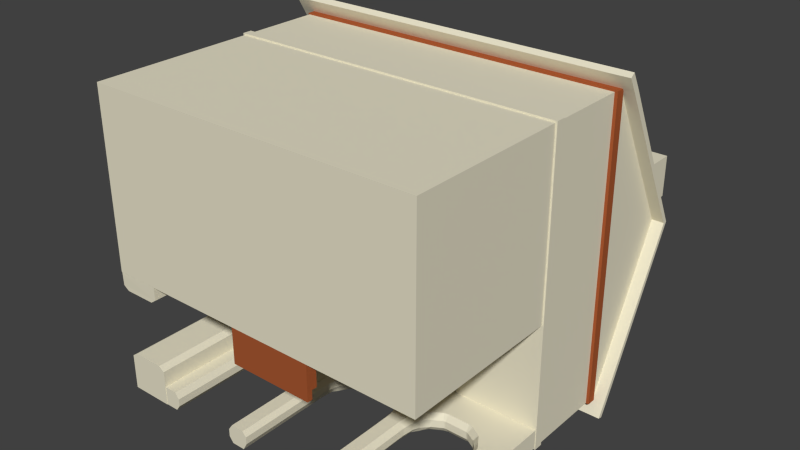 # Source: 1st_house_notexture.blend  (saved by Blender 2.66.1; exported with 4.5.12 LTS)
import bpy
from mathutils import Matrix  # noqa: F401  (used for matrix-valued properties, if any)

bpy.ops.wm.read_factory_settings(use_empty=True)
scene = bpy.context.scene
scene.name = 'Scene'

# ---- collections
col_collection_5 = bpy.data.collections.new('Collection 5'); scene.collection.children.link(col_collection_5)

# ---- materials (node trees are filled in below, after node groups)
mat_material_001 = bpy.data.materials.new('Material.001')
mat_material_001.alpha_threshold = 0.0
mat_material_001.use_transparent_shadow = False
mat_material_001.diffuse_color = (0.7991, 0.7529, 0.5841, 1.0)
mat_material_001.roughness = 0.5
mat_material_001.line_color = (0.0, 0.0, 0.0, 1.0)
mat_material_003 = bpy.data.materials.new('Material.003')
mat_material_003.alpha_threshold = 0.0
mat_material_003.use_transparent_shadow = False
mat_material_003.diffuse_color = (0.3864, 0.09759, 0.0319, 1.0)
mat_material_003.roughness = 0.5
mat_material_003.line_color = (0.0, 0.0, 0.0, 1.0)
mat_material_002 = bpy.data.materials.new('Material.002')
mat_material_002.alpha_threshold = 0.0
mat_material_002.use_transparent_shadow = False
mat_material_002.diffuse_color = (0.3864, 0.09759, 0.0319, 1.0)
mat_material_002.roughness = 0.5
mat_material_002.line_color = (0.0, 0.0, 0.0, 1.0)
mat_material = bpy.data.materials.new('Material')
mat_material.alpha_threshold = 0.0
mat_material.use_transparent_shadow = False
mat_material.diffuse_color = (0.7991, 0.7529, 0.5841, 1.0)
mat_material.roughness = 0.5
mat_material.line_color = (0.0, 0.0, 0.0, 1.0)

# ---- material node trees

# ---- world
world_world = bpy.data.worlds.new('World'); scene.world = world_world
world_world.color = (0.05088, 0.05088, 0.05088)
world_world.use_sun_shadow = False
world_world.sun_shadow_jitter_overblur = 0.0
world_world.cycles.sampling_method = 'MANUAL'
world_world.cycles.sample_map_resolution = 256

# ---- meshes
me_cube_006 = bpy.data.meshes.new('Cube.006')
me_cube_006.from_pydata([(6.964, 10.84, 2.077), (6.964, 12.84, 2.077), (8.964, 12.84, 2.077), (8.964, 10.84, 2.077), (6.901, 10.84, 5.076), (6.901, 12.84, 5.076), (8.964, 12.84, 5.076), (8.964, 10.84, 5.076), (7.087, 11.02, 5.076), (7.087, 12.65, 5.076), (8.778, 12.65, 5.076), (8.778, 11.02, 5.076), (7.112, 10.96, 3.265), (7.112, 12.66, 3.265), (8.748, 12.66, 3.341), (8.748, 10.96, 3.341), (4.776, 5.535, -13.27), (4.776, 7.535, -13.27), (4.903, 7.535, -13.27), (4.903, 5.535, -13.27), (4.776, 5.535, -8.648), (4.776, 7.535, -8.648), (4.903, 7.535, -8.648), (4.903, 5.535, -8.648), (4.781, 3.491, -13.26), (4.781, 5.504, -13.27), (4.895, 5.504, -13.27), (4.895, 3.491, -13.26), (4.781, 3.491, -8.637), (4.781, 5.504, -8.65), (4.895, 5.504, -8.65), (4.895, 3.491, -8.637), (3.064, 3.298, -13.82), (3.064, 7.586, -13.82), (5.064, 7.586, -13.82), (5.064, 3.298, -13.82), (3.064, 3.298, -13.55), (3.064, 7.586, -13.55), (5.064, 7.586, -13.55), (5.064, 3.298, -13.55), (3.524, 7.586, -13.55), (3.524, 7.586, -13.82), (3.524, 3.298, -13.55), (3.524, 3.298, -13.82), (3.524, 3.298, -13.27), (3.524, 7.586, -13.27), (5.064, 3.298, -13.27), (5.064, 7.586, -13.27), (-1.503, -4.069, -1.122), (-1.503, 13.3, -1.122), (14.01, 13.3, -1.122), (14.01, -4.069, -1.122), (-1.503, -4.069, -0.6528), (-1.503, 13.3, -0.6528), (14.01, 13.3, -0.6528), (14.01, -4.069, -0.6528), (-1.555, -4.01, -0.6693), (-1.555, 13.22, -0.6693), (13.92, 13.22, -0.6693), (13.92, -4.01, -0.6693), (6.384, -4.007, 3.456), (6.41, 13.22, 3.456), (-1.601, -4.007, -0.4475), (-1.601, 13.22, -0.4475), (6.388, -4.007, 3.686), (6.416, 13.22, 3.678), (14.11, 13.22, -0.4393), (14.11, -4.007, -0.4393), (14.68, 13.22, -1.113), (14.68, -4.01, -1.113), (14.87, 13.22, -0.883), (14.87, -4.007, -0.883), (-2.138, -4.01, -0.9916), (-2.138, 13.22, -0.9916), (-2.184, -4.007, -0.7697), (-2.184, 13.22, -0.7697), (-1.555, 13.83, -0.6736), (13.92, 13.83, -0.6736), (6.41, 13.83, 3.452), (-1.601, 13.83, -0.4517), (6.416, 13.83, 3.674), (14.11, 13.83, -0.4436), (14.69, 13.83, -1.117), (14.87, 13.83, -0.8873), (-2.138, 13.83, -0.9958), (-2.184, 13.83, -0.774), (-1.556, -4.795, -0.6639), (13.92, -4.795, -0.6639), (6.383, -4.793, 3.461), (-1.602, -4.793, -0.4421), (6.388, -4.793, 3.691), (14.11, -4.793, -0.4339), (14.68, -4.795, -1.108), (14.87, -4.793, -0.8776), (-2.139, -4.795, -0.9861), (-2.184, -4.793, -0.7643), (-1.486, -3.993, -5.012), (-1.486, 13.15, -5.012), (13.95, 13.15, -5.012), (13.95, -3.993, -5.012), (-1.486, -3.993, -1.045), (-1.486, 13.15, -1.045), (13.95, 13.15, -1.045), (13.95, -3.993, -1.045), (-1.547, -4.074, -5.475), (-1.547, 13.21, -5.475), (14.03, 13.21, -5.475), (14.03, -4.074, -5.475), (-1.547, -4.074, -5.006), (-1.547, 13.21, -5.006), (14.03, 13.21, -5.006), (14.03, -4.074, -5.006), (3.977, -3.7, -13.78), (4.776, -3.985, -13.8), (3.977, -3.7, -11.78), (4.776, -3.985, -11.8), (3.978, -3.7, -9.91), (4.776, -3.984, -9.933), (3.977, -3.699, -8.662), (4.774, -3.984, -8.688), (3.915, -3.712, -8.035), (4.774, -3.984, -7.618), (3.977, -3.7, -12.82), (4.542, -3.989, -12.82), (4.776, -3.984, -10.84), (3.978, -3.7, -10.82), (3.421, -3.715, -7.358), (4.776, -3.989, -5.781), (2.929, -3.702, -7.095), (4.774, -3.984, -5.782), (2.855, -3.7, -7.075), (2.853, -3.989, -5.224), (4.183, -3.989, -13.78), (4.183, -3.989, -11.78), (4.185, -3.989, -9.91), (4.184, -3.988, -8.662), (4.126, -3.989, -7.984), (4.183, -3.989, -12.82), (4.185, -3.989, -10.82), (3.633, -3.994, -7.249), (3.074, -3.991, -6.924), (2.855, -3.989, -6.868), (3.901, -3.996, -7.649), (4.774, -3.984, -7.06), (3.757, -3.709, -7.728), (4.776, -3.989, -5.225), (3.977, -2.092, -13.78), (4.789, -1.793, -13.79), (3.977, -2.092, -11.78), (4.789, -1.793, -11.79), (3.979, -2.092, -9.911), (4.776, -1.793, -9.933), (3.978, -2.092, -8.662), (4.775, -1.793, -8.689), (3.915, -2.104, -8.035), (4.775, -1.793, -7.619), (3.977, -2.092, -12.82), (4.542, -1.797, -12.81), (4.776, -1.793, -10.84), (3.979, -2.092, -10.82), (3.421, -2.108, -7.359), (4.776, -1.792, -5.782), (2.93, -2.094, -7.096), (4.775, -1.793, -5.782), (2.855, -2.092, -7.076), (2.854, -1.797, -5.225), (4.184, -1.797, -13.78), (4.184, -1.797, -11.78), (4.184, -1.793, -9.933), (4.183, -1.792, -8.686), (4.126, -1.798, -7.984), (4.184, -1.797, -12.82), (4.184, -1.793, -10.84), (3.634, -1.803, -7.249), (3.075, -1.799, -6.925), (2.855, -1.797, -6.868), (3.902, -1.805, -7.65), (4.775, -1.793, -7.061), (3.757, -2.101, -7.729), (4.776, -1.797, -5.225), (0.5654, -3.7, -13.78), (-1.456, -3.989, -13.78), (0.5654, -3.7, -11.78), (-1.456, -3.989, -11.78), (0.5639, -3.7, -9.91), (-1.456, -3.989, -9.91), (0.5648, -3.699, -8.662), (-1.456, -3.989, -8.666), (0.6272, -3.712, -8.035), (-1.456, -3.989, -7.595), (0.5654, -3.7, -12.82), (-1.456, -3.989, -12.82), (-1.456, -3.989, -10.82), (0.5639, -3.7, -10.82), (1.121, -3.715, -7.358), (-1.456, -3.989, -5.759), (1.613, -3.702, -7.095), (-0.2334, -3.989, -5.759), (1.687, -3.7, -7.075), (1.689, -3.989, -5.224), (2.271, -3.989, -5.224), (2.271, -3.7, -7.075), (0.3589, -3.989, -13.78), (0.3589, -3.989, -11.78), (0.3575, -3.989, -9.91), (0.3584, -3.988, -8.662), (0.4164, -3.989, -7.984), (0.3589, -3.989, -12.82), (0.3575, -3.989, -10.82), (0.909, -3.994, -7.249), (1.468, -3.991, -6.924), (1.688, -3.989, -6.868), (2.271, -3.989, -6.868), (0.6407, -3.996, -7.649), (-1.456, -3.989, -7.038), (0.7853, -3.709, -7.728), (-1.456, -3.989, -5.225), (0.565, -2.092, -13.78), (-1.456, -1.797, -13.78), (0.565, -2.092, -11.78), (-1.456, -1.797, -11.78), (0.5634, -2.092, -9.911), (-1.456, -1.797, -9.911), (0.5644, -2.092, -8.662), (-1.456, -1.797, -8.666), (0.6267, -2.104, -8.035), (-1.456, -1.797, -7.596), (0.565, -2.092, -12.82), (-1.456, -1.797, -12.82), (-1.456, -1.797, -10.82), (0.5634, -2.092, -10.82), (1.121, -2.108, -7.359), (-1.456, -1.797, -5.76), (1.612, -2.094, -7.096), (-0.2338, -1.797, -5.76), (1.687, -2.092, -7.076), (1.689, -1.797, -5.225), (2.271, -1.797, -5.225), (2.271, -2.092, -7.076), (0.3584, -1.797, -13.78), (0.3584, -1.797, -11.78), (0.3571, -1.797, -9.911), (0.3579, -1.797, -8.663), (0.4159, -1.798, -7.984), (0.3584, -1.797, -12.82), (0.3571, -1.797, -10.82), (0.9086, -1.803, -7.249), (1.467, -1.799, -6.925), (1.687, -1.797, -6.868), (2.271, -1.797, -6.868), (0.6402, -1.805, -7.65), (-1.456, -1.797, -7.038), (0.7849, -2.101, -7.729), (-1.456, -1.797, -5.225), (4.897, 13.13, -13.83), (4.897, 13.13, -5.225), (4.897, -3.979, -13.83), (4.897, -3.979, -5.225), (13.95, -3.979, -13.83), (13.95, 13.13, -13.83), (13.95, 13.13, -5.225), (13.95, -3.979, -5.225), (6.355, -3.985, -13.8), (6.356, -3.985, -11.8), (6.355, -3.984, -9.931), (6.354, -3.984, -8.686), (6.354, -3.984, -7.616), (6.355, -3.984, -10.84), (6.355, -3.988, -5.779), (6.354, -3.984, -5.779), (6.354, -3.984, -7.058), (6.355, -3.988, -5.222), (6.368, -1.792, -13.79), (6.369, -1.792, -11.79), (6.356, -1.792, -9.931), (6.354, -1.792, -8.687), (6.354, -1.792, -7.616), (6.356, -1.792, -10.84), (6.355, -1.792, -5.779), (6.354, -1.792, -5.78), (6.354, -1.792, -7.059), (6.355, -1.797, -5.223), (-1.08, 7.326, -13.76), (-1.08, 7.326, -11.92), (-1.08, 7.328, -10.05), (-1.079, 7.327, -8.802), (-1.092, 7.265, -8.172), (-1.08, 7.326, -12.96), (-1.08, 7.328, -10.96), (-1.095, 6.771, -7.497), (-1.082, 6.279, -7.234), (-1.08, 6.204, -7.216), (-1.45, 6.203, -5.367), (-1.45, 7.533, -13.76), (-1.45, 7.533, -11.92), (-1.45, 7.534, -10.05), (-1.449, 7.533, -8.802), (-1.45, 7.475, -8.124), (-1.45, 7.533, -12.96), (-1.45, 7.534, -10.96), (-1.455, 6.983, -7.389), (-1.452, 6.424, -7.064), (-1.45, 6.204, -7.007), (-1.457, 7.251, -7.789), (-1.089, 7.106, -7.866), (-1.161, 8.412, -13.76), (-1.45, 7.613, -13.76), (-1.161, 8.412, -11.92), (-1.45, 7.613, -11.92), (-1.161, 8.41, -10.05), (-1.45, 7.613, -10.05), (-1.16, 8.411, -8.802), (-1.45, 7.613, -8.806), (-1.173, 8.474, -8.175), (-1.45, 7.613, -7.735), (-1.161, 8.412, -12.96), (-1.45, 7.613, -12.96), (-1.45, 7.613, -10.96), (-1.161, 8.41, -10.96), (-1.176, 8.968, -7.498), (-1.45, 7.613, -5.899), (-1.163, 9.459, -7.235), (-1.45, 7.613, -5.899), (-1.161, 9.534, -7.216), (-1.45, 9.536, -5.364), (-1.45, 8.206, -13.76), (-1.45, 8.183, -11.92), (-1.45, 8.204, -10.05), (-1.449, 8.205, -8.802), (-1.45, 8.263, -8.124), (-1.45, 8.183, -12.96), (-1.45, 8.204, -10.96), (-1.455, 8.756, -7.389), (-1.452, 9.315, -7.064), (-1.45, 9.534, -7.008), (-1.457, 8.487, -7.789), (-1.45, 7.613, -7.178), (-1.17, 8.632, -7.868), (-1.45, 7.613, -5.365), (-0.7073, 7.326, -13.76), (-0.7073, 7.326, -11.92), (-0.7073, 7.327, -10.05), (-0.7064, 7.326, -8.802), (-0.7189, 7.264, -8.173), (-0.7073, 7.326, -12.96), (-0.7073, 7.327, -10.96), (-0.7224, 6.77, -7.497), (-0.7093, 6.279, -7.235), (-0.7073, 6.204, -7.216), (-0.4813, 6.202, -5.368), (-0.4812, 7.532, -13.76), (-0.4812, 7.532, -11.92), (-0.4812, 7.534, -10.05), (-0.4805, 7.533, -8.803), (-0.482, 7.475, -8.124), (-0.4812, 7.532, -12.96), (-0.4812, 7.534, -10.96), (-0.4865, 6.982, -7.389), (-0.4833, 6.423, -7.064), (-0.4813, 6.204, -7.008), (-0.4889, 7.251, -7.79), (-0.7159, 7.106, -7.867), (-0.7764, 8.412, -13.76), (-0.4812, 7.613, -13.76), (-0.7764, 8.412, -11.92), (-0.4812, 7.613, -11.92), (-0.7764, 8.41, -10.05), (-0.4812, 7.613, -10.05), (-0.7755, 8.411, -8.802), (-0.4813, 7.613, -8.806), (-0.7881, 8.473, -8.175), (-0.4813, 7.613, -7.736), (-0.7764, 8.412, -12.96), (-0.4812, 7.613, -12.96), (-0.4812, 7.613, -10.96), (-0.7764, 8.41, -10.96), (-0.7915, 8.967, -7.499), (-0.4813, 7.613, -5.9), (-0.7784, 9.459, -7.236), (-0.4813, 7.613, -5.9), (-0.7764, 9.534, -7.216), (-0.4813, 9.535, -5.365), (-0.4812, 8.205, -13.76), (-0.4812, 8.205, -11.92), (-0.4812, 8.204, -10.05), (-0.4805, 8.205, -8.803), (-0.482, 8.263, -8.124), (-0.4812, 8.205, -12.96), (-0.4812, 8.204, -10.96), (-0.4865, 8.755, -7.389), (-0.4833, 9.314, -7.065), (-0.4813, 9.534, -7.008), (-0.4889, 8.487, -7.79), (-0.4813, 7.613, -7.178), (-0.785, 8.631, -7.869), (-0.4812, 7.613, -5.365), (-1.161, 11.82, -13.76), (-1.433, 13.18, -13.76), (-1.161, 11.82, -11.92), (-1.45, 13.18, -11.92), (-1.161, 11.82, -10.05), (-1.45, 13.18, -10.05), (-1.16, 11.82, -8.802), (-1.45, 13.18, -8.806), (-1.173, 11.76, -8.175), (-1.45, 13.18, -7.735), (-1.161, 11.82, -12.96), (-1.45, 13.18, -12.96), (-1.45, 13.18, -10.96), (-1.161, 11.82, -10.96), (-1.176, 11.27, -7.498), (-1.45, 13.18, -5.899), (-1.163, 10.78, -7.235), (-1.45, 12.62, -5.899), (-1.161, 10.7, -7.216), (-1.45, 10.7, -5.364), (-1.45, 10.12, -5.364), (-1.161, 10.12, -7.216), (-1.433, 12.03, -13.76), (-1.45, 12.03, -11.92), (-1.45, 12.03, -10.05), (-1.449, 12.03, -8.802), (-1.45, 11.97, -8.124), (-1.45, 12.03, -12.96), (-1.45, 12.03, -10.96), (-1.455, 11.48, -7.389), (-1.452, 10.92, -7.064), (-1.45, 10.7, -7.008), (-1.45, 10.12, -7.008), (-1.457, 11.75, -7.789), (-1.45, 13.18, -7.178), (-1.17, 11.6, -7.868), (-1.45, 13.18, -5.365), (-0.7764, 11.82, -13.76), (-0.4271, 13.16, -13.75), (-0.7764, 11.82, -11.92), (-0.468, 13.18, -11.92), (-0.7764, 11.83, -10.05), (-0.4813, 13.18, -10.05), (-0.7755, 11.82, -8.802), (-0.4813, 13.18, -8.806), (-0.7881, 11.76, -8.175), (-0.4813, 13.18, -7.736), (-0.7764, 11.85, -12.96), (-0.4494, 13.16, -12.94), (-0.4813, 13.18, -10.96), (-0.7764, 11.83, -10.96), (-0.7915, 11.27, -7.499), (-0.4813, 13.18, -5.9), (-0.7784, 10.78, -7.236), (-0.4813, 12.62, -5.9), (-0.7764, 10.7, -7.216), (-0.4813, 10.7, -5.365), (-0.4813, 10.12, -5.365), (-0.7764, 10.12, -7.216), (-0.4271, 12.01, -13.75), (-0.468, 12.03, -11.92), (-0.4813, 12.03, -10.05), (-0.4805, 12.03, -8.803), (-0.482, 11.97, -8.124), (-0.4494, 12.04, -12.94), (-0.4813, 12.03, -10.96), (-0.4865, 11.48, -7.389), (-0.4833, 10.92, -7.065), (-0.4813, 10.7, -7.008), (-0.4813, 10.12, -7.008), (-0.4889, 11.75, -7.79), (-0.4813, 13.18, -7.178), (-0.785, 11.6, -7.869), (-0.4813, 13.18, -5.365), (-1.08, 3.581, -13.76), (-1.08, 3.581, -11.92), (-1.08, 3.58, -10.05), (-1.079, 3.581, -8.802), (-1.092, 3.643, -8.172), (-1.08, 3.581, -12.96), (-1.08, 3.58, -10.96), (-1.095, 4.137, -7.497), (-1.082, 4.629, -7.234), (-1.08, 4.703, -7.216), (-1.45, 4.705, -5.367), (-1.45, 5.454, -5.364), (-1.08, 5.454, -7.216), (-1.45, 3.375, -13.76), (-1.45, 3.375, -11.92), (-1.45, 3.373, -10.05), (-1.449, 3.374, -8.802), (-1.45, 3.432, -8.124), (-1.45, 3.375, -12.96), (-1.45, 3.373, -10.96), (-1.455, 3.925, -7.389), (-1.452, 4.484, -7.064), (-1.45, 4.703, -7.007), (-1.45, 5.454, -7.008), (-1.457, 3.657, -7.789), (-1.089, 3.801, -7.866), (-1.161, 2.495, -13.76), (-1.45, 3.294, -13.76), (-1.161, 2.495, -11.92), (-1.45, 3.294, -11.92), (-1.161, 2.497, -10.05), (-1.45, 3.294, -10.05), (-1.16, 2.496, -8.802), (-1.45, 3.294, -8.806), (-1.173, 2.434, -8.175), (-1.45, 3.294, -7.735), (-1.161, 2.495, -12.96), (-1.45, 3.294, -12.96), (-1.45, 3.294, -10.96), (-1.161, 2.497, -10.96), (-1.176, 1.94, -7.498), (-1.45, 3.294, -5.899), (-1.163, 1.448, -7.235), (-1.45, 3.294, -5.899), (-1.161, 1.373, -7.216), (-1.45, 1.372, -5.364), (-1.45, 2.702, -13.76), (-1.45, 2.702, -11.92), (-1.45, 2.703, -10.05), (-1.449, 2.703, -8.802), (-1.45, 2.645, -8.124), (-1.45, 2.702, -12.96), (-1.45, 2.703, -10.96), (-1.455, 2.152, -7.389), (-1.452, 1.593, -7.064), (-1.45, 1.373, -7.008), (-1.457, 2.42, -7.789), (-1.45, 3.294, -7.178), (-1.17, 2.276, -7.868), (-1.45, 3.294, -5.365), (-0.7073, 3.582, -13.76), (-0.7073, 3.582, -11.92), (-0.7073, 3.58, -10.05), (-0.7064, 3.581, -8.802), (-0.7189, 3.643, -8.173), (-0.7073, 3.582, -12.96), (-0.7073, 3.58, -10.96), (-0.7224, 4.137, -7.497), (-0.7093, 4.629, -7.235), (-0.7073, 4.704, -7.216), (-0.4813, 4.705, -5.368), (-0.4812, 5.454, -5.365), (-0.7073, 5.454, -7.216), (-0.4812, 3.375, -13.76), (-0.4812, 3.375, -11.92), (-0.4812, 3.374, -10.05), (-0.4805, 3.375, -8.803), (-0.482, 3.433, -8.124), (-0.4812, 3.375, -12.96), (-0.4812, 3.374, -10.96), (-0.4865, 3.925, -7.389), (-0.4833, 4.484, -7.064), (-0.4813, 4.704, -7.008), (-0.4812, 5.454, -7.008), (-0.4889, 3.657, -7.79), (-0.7159, 3.802, -7.867), (-0.7764, 2.496, -13.76), (-0.4812, 3.295, -13.76), (-0.7764, 2.496, -11.92), (-0.4812, 3.295, -11.92), (-0.7764, 2.497, -10.05), (-0.4812, 3.295, -10.05), (-0.7755, 2.497, -8.802), (-0.4812, 3.295, -8.806), (-0.7881, 2.434, -8.175), (-0.4813, 3.295, -7.736), (-0.7764, 2.496, -12.96), (-0.4812, 3.295, -12.96), (-0.4812, 3.295, -10.96), (-0.7764, 2.497, -10.96), (-0.7915, 1.94, -7.499), (-0.4813, 3.295, -5.9), (-0.7784, 1.449, -7.236), (-0.4813, 3.295, -5.9), (-0.7764, 1.374, -7.216), (-0.4812, 1.372, -5.365), (-0.4812, 2.702, -13.76), (-0.4812, 2.702, -11.92), (-0.4812, 2.704, -10.05), (-0.4805, 2.703, -8.803), (-0.482, 2.645, -8.124), (-0.4812, 2.702, -12.96), (-0.4812, 2.704, -10.96), (-0.4865, 2.152, -7.389), (-0.4833, 1.593, -7.065), (-0.4812, 1.374, -7.008), (-0.4889, 2.421, -7.79), (-0.4813, 3.295, -7.178), (-0.785, 2.276, -7.869), (-0.4812, 3.295, -5.365), (-1.161, -0.9159, -13.76), (-1.45, -2.415, -13.76), (-1.161, -0.9159, -11.92), (-1.45, -2.415, -11.92), (-1.161, -0.9174, -10.05), (-1.45, -2.415, -10.05), (-1.16, -0.9164, -8.802), (-1.45, -2.415, -8.806), (-1.173, -0.8541, -8.175), (-1.45, -2.415, -7.735), (-1.161, -0.9159, -12.96), (-1.45, -2.415, -12.96), (-1.45, -2.415, -10.96), (-1.161, -0.9174, -10.96), (-1.176, -0.3601, -7.498), (-1.45, -2.415, -5.899), (-1.163, 0.1314, -7.235), (-1.45, -1.715, -5.899), (-1.161, 0.2061, -7.216), (-1.45, 0.2079, -5.364), (-1.45, 0.7898, -5.364), (-1.161, 0.7898, -7.216), (-1.45, -1.122, -13.76), (-1.45, -1.122, -11.92), (-1.45, -1.124, -10.05), (-1.449, -1.123, -8.802), (-1.45, -1.065, -8.124), (-1.45, -1.122, -12.96), (-1.45, -1.124, -10.96), (-1.455, -0.5723, -7.389), (-1.452, -0.01335, -7.064), (-1.45, 0.2063, -7.008), (-1.45, 0.7898, -7.008), (-1.457, -0.8406, -7.789), (-1.45, -2.415, -7.178), (-1.17, -0.6959, -7.868), (-1.45, -2.415, -5.365), (-0.7764, -0.9163, -13.76), (-0.4812, -2.416, -13.76), (-0.7764, -0.9163, -11.92), (-0.4812, -2.416, -11.92), (-0.7764, -0.9179, -10.05), (-0.4812, -2.416, -10.05), (-0.7755, -0.9169, -8.802), (-0.4812, -2.416, -8.806), (-0.7881, -0.8546, -8.175), (-0.4813, -2.416, -7.736), (-0.7764, -0.9163, -12.96), (-0.4812, -2.416, -12.96), (-0.4812, -2.416, -10.96), (-0.7764, -0.9179, -10.96), (-0.7915, -0.3606, -7.499), (-0.4813, -2.416, -5.9), (-0.7784, 0.131, -7.236), (-0.4813, -1.715, -5.9), (-0.7764, 0.2057, -7.216), (-0.4812, 0.2074, -5.365), (-0.4812, 0.7898, -5.365), (-0.7764, 0.7898, -7.216), (-0.4812, -1.123, -13.76), (-0.4812, -1.123, -11.92), (-0.4812, -1.124, -10.05), (-0.4805, -1.123, -8.803), (-0.482, -1.065, -8.124), (-0.4812, -1.123, -12.96), (-0.4812, -1.124, -10.96), (-0.4865, -0.5727, -7.389), (-0.4833, -0.01381, -7.065), (-0.4812, 0.2059, -7.008), (-0.4812, 0.7898, -7.008), (-0.4889, -0.841, -7.79), (-0.4813, -2.416, -7.178), (-0.785, -0.6964, -7.869), (-0.4812, -2.416, -5.365)], [], [(4, 5, 1, 0), (5, 6, 2, 1), (6, 7, 3, 2), (7, 4, 0, 3), (0, 1, 2, 3), (15, 14, 13, 12), (8, 9, 5, 4), (9, 10, 6, 5), (10, 11, 7, 6), (11, 8, 4, 7), (12, 13, 9, 8), (13, 14, 10, 9), (14, 15, 11, 10), (15, 12, 8, 11), (20, 21, 17, 16), (21, 22, 18, 17), (22, 23, 19, 18), (23, 20, 16, 19), (16, 17, 18, 19), (23, 22, 21, 20), (28, 29, 25, 24), (29, 30, 26, 25), (30, 31, 27, 26), (31, 28, 24, 27), (24, 25, 26, 27), (31, 30, 29, 28), (36, 37, 33, 32), (40, 38, 34, 41), (38, 39, 35, 34), (42, 36, 32, 43), (43, 41, 34, 35), (42, 40, 37, 36), (37, 40, 41, 33), (39, 42, 43, 35), (32, 33, 41, 43), (40, 42, 44, 45), (46, 47, 45, 44), (39, 38, 47, 46), (38, 40, 45, 47), (42, 39, 46, 44), (52, 53, 49, 48), (53, 54, 50, 49), (54, 55, 51, 50), (55, 52, 48, 51), (48, 49, 50, 51), (55, 54, 53, 52), (62, 74, 95, 89), (69, 71, 93, 92), (56, 57, 58, 59), (64, 65, 63, 62), (60, 61, 65, 64), (65, 66, 81, 80), (68, 58, 77, 82), (73, 75, 85, 84), (60, 59, 87, 88), (60, 56, 59), (61, 58, 57), (65, 64, 67, 66), (69, 68, 70, 71), (59, 58, 68, 69), (66, 67, 71, 70), (61, 57, 76, 78), (73, 72, 74, 75), (62, 63, 75, 74), (57, 56, 72, 73), (56, 60, 88, 86), (78, 76, 79, 80), (79, 76, 84, 85), (77, 78, 80, 81), (77, 81, 83, 82), (57, 73, 84, 76), (66, 70, 83, 81), (63, 65, 80, 79), (70, 68, 82, 83), (75, 63, 79, 85), (58, 61, 78, 77), (86, 88, 90, 89), (91, 87, 92, 93), (88, 87, 91, 90), (86, 89, 95, 94), (64, 62, 89, 90), (59, 69, 92, 87), (67, 64, 90, 91), (72, 56, 86, 94), (74, 72, 94, 95), (71, 67, 91, 93), (100, 101, 97, 96), (101, 102, 98, 97), (102, 103, 99, 98), (103, 100, 96, 99), (96, 97, 98, 99), (103, 102, 101, 100), (108, 109, 105, 104), (109, 110, 106, 105), (110, 111, 107, 106), (111, 108, 104, 107), (104, 105, 106, 107), (111, 110, 109, 108), (158, 277, 274, 151), (121, 266, 265, 119), (147, 272, 262, 113), (143, 270, 266, 121), (129, 269, 270, 143), (137, 122, 114, 133), (138, 125, 116, 134), (134, 116, 118, 135), (135, 118, 120, 136), (132, 112, 122, 137), (133, 114, 125, 138), (142, 144, 126, 139), (139, 126, 128, 140), (140, 128, 130, 141), (141, 130, 201, 212), (123, 137, 133, 115), (124, 138, 134, 117), (117, 134, 135, 119), (119, 135, 136, 121), (113, 123, 137, 132), (115, 133, 138, 124), (143, 142, 139, 127), (127, 139, 140, 129), (129, 140, 141, 131), (131, 141, 212, 200), (136, 120, 144, 142), (121, 136, 142, 143), (127, 129, 131, 145), (171, 167, 148, 156), (172, 168, 150, 159), (168, 169, 152, 150), (169, 170, 154, 152), (166, 146, 156, 171), (167, 172, 159, 148), (176, 173, 160, 178), (173, 174, 162, 160), (174, 175, 164, 162), (175, 249, 238, 164), (157, 171, 167, 149), (158, 151, 168, 172), (151, 153, 169, 168), (153, 155, 170, 169), (147, 166, 171, 157), (149, 158, 172, 167), (177, 161, 173, 176), (161, 163, 174, 173), (163, 165, 175, 174), (165, 237, 249, 175), (170, 176, 178, 154), (155, 177, 176, 170), (161, 179, 165, 163), (130, 164, 238, 201), (125, 159, 150, 116), (126, 160, 162, 128), (132, 112, 146, 166), (131, 165, 179, 145), (114, 148, 159, 125), (113, 132, 166, 147), (116, 150, 152, 118), (128, 162, 164, 130), (157, 147, 113, 123), (123, 115, 149, 157), (122, 156, 148, 114), (120, 154, 178, 144), (118, 152, 154, 120), (144, 178, 160, 126), (200, 237, 165, 131), (127, 268, 278, 161), (112, 146, 156, 122), (207, 203, 182, 190), (208, 204, 184, 193), (204, 205, 186, 184), (205, 206, 188, 186), (202, 207, 190, 180), (203, 208, 193, 182), (213, 209, 194, 215), (209, 210, 196, 194), (210, 211, 198, 196), (211, 212, 201, 198), (191, 183, 203, 207), (192, 185, 204, 208), (185, 187, 205, 204), (187, 189, 206, 205), (181, 191, 207, 202), (183, 192, 208, 203), (214, 195, 209, 213), (195, 197, 210, 209), (199, 200, 212, 211), (206, 213, 215, 188), (189, 214, 213, 206), (195, 216, 199, 197), (244, 227, 219, 240), (245, 230, 221, 241), (241, 221, 223, 242), (242, 223, 225, 243), (239, 217, 227, 244), (240, 219, 230, 245), (250, 252, 231, 246), (246, 231, 233, 247), (247, 233, 235, 248), (248, 235, 238, 249), (228, 244, 240, 220), (229, 245, 241, 222), (222, 241, 242, 224), (224, 242, 243, 226), (218, 239, 244, 228), (220, 240, 245, 229), (251, 250, 246, 232), (232, 246, 247, 234), (234, 247, 248, 236), (236, 248, 249, 237), (243, 225, 252, 250), (226, 243, 250, 251), (232, 234, 236, 253), (198, 201, 238, 235), (193, 184, 221, 230), (194, 196, 233, 231), (202, 180, 217, 239), (199, 216, 253, 236), (182, 193, 230, 219), (181, 202, 239, 218), (184, 186, 223, 221), (196, 198, 235, 233), (190, 182, 219, 227), (188, 215, 252, 225), (186, 188, 225, 223), (215, 194, 231, 252), (200, 199, 236, 237), (180, 190, 227, 217), (191, 181, 218, 228), (228, 220, 183, 191), (192, 183, 220, 229), (229, 222, 185, 192), (187, 185, 222, 224), (189, 187, 224, 226), (214, 189, 226, 251), (251, 232, 195, 214), (216, 195, 232, 253), (115, 123, 113), (149, 147, 157), (257, 255, 254, 256), (261, 260, 255, 257), (256, 254, 259, 258), (261, 257, 256, 258), (260, 261, 258, 259), (255, 260, 259, 254), (210, 197, 199, 211), (124, 267, 263, 115), (153, 275, 276, 155), (280, 276, 266, 270), (276, 275, 265, 266), (275, 274, 264, 265), (264, 274, 277, 267), (267, 277, 273, 263), (270, 269, 279, 280), (273, 263, 262, 272), (281, 278, 268, 271), (151, 274, 275, 153), (145, 271, 268, 127), (149, 273, 272, 147), (177, 280, 279, 163), (161, 278, 281, 179), (117, 264, 267, 124), (119, 265, 264, 117), (149, 273, 277, 158), (179, 281, 271, 145), (113, 262, 263, 115), (163, 279, 269, 129), (155, 276, 280, 177), (298, 287, 283, 294), (299, 288, 284, 295), (295, 284, 285, 296), (296, 285, 286, 297), (293, 282, 287, 298), (294, 283, 288, 299), (303, 304, 289, 300), (300, 289, 290, 301), (301, 290, 291, 302), (302, 291, 482, 493), (316, 298, 294, 308), (317, 299, 295, 310), (310, 295, 296, 312), (312, 296, 297, 314), (306, 293, 298, 316), (308, 294, 299, 317), (336, 303, 300, 320), (320, 300, 301, 322), (322, 292, 302, 301), (292, 481, 493, 302), (297, 286, 304, 303), (314, 297, 303, 336), (320, 338, 292, 322), (330, 326, 307, 315), (331, 327, 309, 318), (327, 328, 311, 309), (328, 329, 313, 311), (325, 330, 315, 305), (326, 331, 318, 307), (335, 332, 319, 337), (332, 333, 321, 319), (333, 334, 323, 321), (334, 428, 417, 323), (316, 308, 326, 330), (317, 310, 327, 331), (310, 312, 328, 327), (312, 314, 329, 328), (306, 316, 330, 325), (308, 317, 331, 326), (336, 320, 332, 335), (320, 322, 333, 332), (322, 324, 334, 333), (324, 416, 428, 334), (329, 335, 337, 313), (314, 336, 335, 329), (320, 338, 324, 322), (355, 351, 340, 344), (356, 352, 341, 345), (352, 353, 342, 341), (353, 354, 343, 342), (350, 355, 344, 339), (351, 356, 345, 340), (360, 357, 346, 361), (357, 358, 347, 346), (358, 359, 348, 347), (359, 553, 542, 348), (373, 365, 351, 355), (374, 367, 352, 356), (367, 369, 353, 352), (369, 371, 354, 353), (363, 373, 355, 350), (365, 374, 356, 351), (393, 377, 357, 360), (377, 357, 358, 379), (379, 358, 359, 349), (349, 359, 553, 541), (354, 360, 361, 343), (371, 393, 360, 354), (377, 379, 349, 395), (387, 372, 364, 383), (388, 375, 366, 384), (384, 366, 368, 385), (385, 368, 370, 386), (382, 362, 372, 387), (383, 364, 375, 388), (392, 394, 376, 389), (389, 376, 378, 390), (390, 378, 380, 391), (391, 380, 454, 465), (373, 387, 383, 365), (374, 388, 384, 367), (367, 384, 385, 369), (369, 385, 386, 371), (363, 382, 387, 373), (365, 383, 388, 374), (393, 392, 389, 377), (377, 389, 390, 379), (379, 390, 391, 381), (381, 391, 465, 453), (386, 370, 394, 392), (371, 386, 392, 393), (377, 395, 381, 379), (289, 304, 361, 346), (291, 290, 347, 348), (323, 417, 454, 380), (318, 309, 366, 375), (338, 395, 349, 292), (319, 321, 378, 376), (325, 305, 362, 382), (324, 381, 395, 338), (307, 318, 375, 364), (292, 349, 541, 481), (284, 288, 345, 341), (306, 325, 382, 363), (286, 285, 342, 343), (309, 311, 368, 366), (304, 286, 343, 361), (288, 283, 340, 345), (290, 289, 346, 347), (321, 323, 380, 378), (482, 291, 348, 542), (293, 306, 363, 350), (282, 293, 350, 339), (315, 307, 364, 372), (313, 337, 394, 370), (287, 282, 339, 344), (311, 313, 370, 368), (337, 319, 376, 394), (416, 324, 381, 453), (283, 287, 344, 340), (285, 284, 341, 342), (305, 315, 372, 362), (423, 406, 398, 419), (424, 409, 400, 420), (420, 400, 402, 421), (421, 402, 404, 422), (418, 396, 406, 423), (419, 398, 409, 424), (429, 431, 410, 425), (425, 410, 412, 426), (426, 412, 414, 427), (427, 414, 417, 428), (407, 423, 419, 399), (408, 424, 420, 401), (401, 420, 421, 403), (403, 421, 422, 405), (397, 418, 423, 407), (399, 419, 424, 408), (430, 429, 425, 411), (411, 425, 426, 413), (413, 426, 427, 415), (415, 427, 428, 416), (422, 404, 431, 429), (405, 422, 429, 430), (411, 413, 415, 432), (460, 456, 435, 443), (461, 457, 437, 446), (457, 458, 439, 437), (458, 459, 441, 439), (455, 460, 443, 433), (456, 461, 446, 435), (466, 462, 447, 468), (462, 463, 449, 447), (463, 464, 451, 449), (464, 465, 454, 451), (444, 436, 456, 460), (445, 438, 457, 461), (438, 440, 458, 457), (440, 442, 459, 458), (434, 444, 460, 455), (436, 445, 461, 456), (467, 448, 462, 466), (448, 450, 463, 462), (450, 452, 464, 463), (452, 453, 465, 464), (459, 466, 468, 441), (442, 467, 466, 459), (448, 469, 452, 450), (414, 451, 454, 417), (409, 446, 437, 400), (410, 447, 449, 412), (418, 455, 433, 396), (415, 452, 469, 432), (398, 435, 446, 409), (397, 434, 455, 418), (400, 437, 439, 402), (412, 449, 451, 414), (406, 443, 435, 398), (404, 441, 468, 431), (402, 439, 441, 404), (431, 468, 447, 410), (416, 453, 452, 415), (396, 433, 443, 406), (488, 484, 471, 475), (489, 485, 472, 476), (485, 486, 473, 472), (486, 487, 474, 473), (483, 488, 475, 470), (484, 489, 476, 471), (494, 490, 477, 495), (490, 491, 478, 477), (491, 492, 479, 478), (492, 493, 482, 479), (507, 499, 484, 488), (508, 501, 485, 489), (501, 503, 486, 485), (503, 505, 487, 486), (497, 507, 488, 483), (499, 508, 489, 484), (527, 511, 490, 494), (511, 513, 491, 490), (513, 480, 492, 491), (480, 481, 493, 492), (487, 494, 495, 474), (505, 527, 494, 487), (511, 513, 480, 529), (521, 506, 498, 517), (522, 509, 500, 518), (518, 500, 502, 519), (519, 502, 504, 520), (516, 496, 506, 521), (517, 498, 509, 522), (526, 528, 510, 523), (523, 510, 512, 524), (524, 525, 514, 512), (525, 622, 611, 514), (507, 521, 517, 499), (508, 522, 518, 501), (501, 518, 519, 503), (503, 519, 520, 505), (497, 516, 521, 507), (499, 517, 522, 508), (527, 526, 523, 511), (511, 523, 524, 513), (513, 524, 525, 515), (515, 610, 622, 525), (520, 504, 528, 526), (505, 520, 526, 527), (511, 513, 515, 529), (548, 544, 531, 535), (549, 545, 532, 536), (545, 546, 533, 532), (546, 547, 534, 533), (543, 530, 535, 548), (544, 549, 536, 531), (554, 550, 537, 555), (550, 551, 538, 537), (551, 552, 539, 538), (552, 539, 542, 553), (567, 559, 544, 548), (568, 561, 545, 549), (561, 563, 546, 545), (563, 565, 547, 546), (557, 543, 548, 567), (559, 568, 549, 544), (587, 571, 550, 554), (571, 573, 551, 550), (573, 540, 552, 551), (540, 541, 553, 552), (547, 554, 555, 534), (565, 587, 554, 547), (571, 589, 540, 573), (581, 566, 558, 577), (582, 569, 560, 578), (578, 560, 562, 579), (579, 562, 564, 580), (576, 556, 566, 581), (577, 558, 569, 582), (586, 588, 570, 583), (583, 570, 572, 584), (584, 572, 574, 585), (585, 574, 648, 659), (567, 581, 577, 559), (568, 582, 578, 561), (561, 578, 579, 563), (563, 579, 580, 565), (557, 567, 581, 576), (559, 577, 582, 568), (587, 586, 583, 571), (571, 583, 584, 573), (573, 584, 585, 575), (575, 585, 659, 647), (580, 564, 588, 586), (565, 580, 586, 587), (571, 573, 575, 589), (477, 537, 555, 495), (479, 539, 538, 478), (514, 611, 648, 574), (509, 500, 560, 569), (529, 480, 540, 589), (510, 512, 572, 570), (516, 576, 556, 496), (515, 529, 589, 575), (498, 509, 569, 558), (480, 481, 541, 540), (472, 532, 536, 476), (497, 557, 576, 516), (474, 534, 533, 473), (500, 502, 562, 560), (495, 555, 534, 474), (476, 536, 531, 471), (478, 538, 537, 477), (512, 514, 574, 572), (482, 542, 539, 479), (483, 543, 557, 497), (470, 530, 543, 483), (506, 498, 558, 566), (504, 528, 588, 564), (475, 535, 530, 470), (502, 504, 564, 562), (528, 510, 570, 588), (610, 515, 575, 647), (471, 531, 535, 475), (473, 533, 532, 472), (496, 506, 566, 556), (617, 600, 592, 613), (618, 603, 594, 614), (614, 594, 596, 615), (615, 596, 598, 616), (612, 590, 600, 617), (613, 592, 603, 618), (623, 625, 604, 619), (619, 604, 606, 620), (620, 606, 608, 621), (621, 608, 611, 622), (601, 617, 613, 593), (602, 618, 614, 595), (595, 614, 615, 597), (597, 615, 616, 599), (591, 612, 617, 601), (593, 613, 618, 602), (624, 623, 619, 605), (605, 619, 620, 607), (607, 620, 621, 609), (609, 621, 622, 610), (616, 598, 625, 623), (599, 616, 623, 624), (605, 607, 609, 626), (654, 650, 629, 637), (655, 651, 631, 640), (651, 652, 633, 631), (652, 653, 635, 633), (649, 654, 637, 627), (650, 655, 640, 629), (660, 656, 641, 662), (656, 657, 643, 641), (657, 658, 645, 643), (658, 659, 648, 645), (638, 630, 650, 654), (639, 632, 651, 655), (632, 634, 652, 651), (634, 636, 653, 652), (628, 638, 654, 649), (630, 639, 655, 650), (661, 642, 656, 660), (642, 644, 657, 656), (644, 646, 658, 657), (646, 647, 659, 658), (653, 660, 662, 635), (636, 661, 660, 653), (642, 663, 646, 644), (608, 645, 648, 611), (603, 640, 631, 594), (604, 641, 643, 606), (612, 649, 627, 590), (609, 646, 663, 626), (592, 629, 640, 603), (591, 628, 649, 612), (594, 631, 633, 596), (606, 643, 645, 608), (638, 628, 591, 601), (600, 637, 629, 592), (598, 635, 662, 625), (596, 633, 635, 598), (625, 662, 641, 604), (610, 647, 646, 609), (590, 627, 637, 600), (601, 593, 630, 638), (639, 630, 593, 602), (602, 595, 632, 639), (634, 632, 595, 597), (636, 634, 597, 599), (661, 636, 599, 624), (624, 605, 642, 661), (626, 663, 642, 605), (407, 444, 434, 397), (444, 407, 399, 436), (408, 445, 436, 399), (445, 408, 401, 438), (403, 440, 438, 401), (405, 442, 440, 403), (430, 467, 442, 405), (467, 430, 411, 448), (432, 469, 448, 411)])
me_cube_006.polygons.foreach_set('material_index', [0, 0, 0, 0, 0, 0, 0, 0, 0, 0, 0, 0, 0, 0, 1, 1, 1, 1, 1, 1, 2, 2, 2, 2, 2, 2, 2, 2, 2, 2, 2, 2, 2, 2, 2, 2, 2, 2, 2, 2, 2, 2, 2, 2, 2, 2, 0, 0, 0, 0, 0, 0, 0, 0, 0, 0, 0, 0, 0, 0, 0, 0, 0, 0, 0, 0, 0, 0, 0, 0, 0, 0, 0, 0, 0, 0, 0, 0, 0, 0, 0, 0, 0, 0, 0, 0, 0, 0, 0, 0, 0, 0, 0, 0, 0, 0, 0, 0, 3, 3, 3, 3, 3, 3, 3, 3, 3, 3, 3, 3, 3, 3, 3, 3, 3, 3, 3, 3, 3, 3, 3, 3, 3, 3, 3, 3, 3, 3, 3, 3, 3, 3, 3, 3, 3, 3, 3, 3, 3, 3, 3, 3, 3, 3, 3, 3, 3, 3, 3, 3, 3, 3, 3, 3, 3, 3, 3, 3, 3, 3, 3, 3, 3, 3, 3, 3, 3, 3, 3, 3, 3, 3, 3, 3, 3, 3, 3, 3, 3, 3, 3, 3, 3, 3, 3, 3, 3, 3, 3, 3, 3, 3, 3, 3, 3, 3, 3, 3, 3, 3, 3, 3, 3, 3, 3, 3, 3, 3, 3, 3, 3, 3, 3, 3, 3, 3, 3, 3, 3, 3, 3, 3, 3, 3, 3, 3, 3, 3, 3, 3, 3, 3, 3, 3, 3, 3, 3, 3, 3, 3, 3, 3, 3, 3, 3, 3, 3, 3, 3, 3, 3, 3, 3, 3, 3, 3, 3, 3, 3, 3, 3, 3, 3, 3, 3, 3, 3, 3, 3, 3, 3, 3, 3, 3, 3, 3, 3, 3, 3, 3, 3, 3, 3, 3, 3, 3, 3, 3, 3, 3, 3, 3, 3, 3, 3, 3, 3, 3, 3, 3, 3, 3, 3, 3, 3, 3, 3, 3, 3, 3, 3, 3, 3, 3, 3, 3, 3, 3, 3, 3, 3, 3, 3, 3, 3, 3, 3, 3, 3, 3, 3, 3, 3, 3, 3, 3, 3, 3, 3, 3, 3, 3, 3, 3, 3, 3, 3, 3, 3, 3, 3, 3, 3, 3, 3, 3, 3, 3, 3, 3, 3, 3, 3, 3, 3, 3, 3, 3, 3, 3, 3, 3, 3, 3, 3, 3, 3, 3, 3, 3, 3, 3, 3, 3, 3, 3, 3, 3, 3, 3, 3, 3, 3, 3, 3, 3, 3, 3, 3, 3, 3, 3, 3, 3, 3, 3, 3, 3, 3, 3, 3, 3, 3, 3, 3, 3, 3, 3, 3, 3, 3, 3, 3, 3, 3, 3, 3, 3, 3, 3, 3, 3, 3, 3, 3, 3, 3, 3, 3, 3, 3, 3, 3, 3, 3, 3, 3, 3, 3, 3, 3, 3, 3, 3, 3, 3, 3, 3, 3, 3, 3, 3, 3, 3, 3, 3, 3, 3, 3, 3, 3, 3, 3, 3, 3, 3, 3, 3, 3, 3, 3, 3, 3, 3, 3, 3, 3, 3, 3, 3, 3, 3, 3, 3, 3, 3, 3, 3, 3, 3, 3, 3, 3, 3, 3, 3, 3, 3, 3, 3, 3, 3, 3, 3, 3, 3, 3, 3, 3, 3, 3, 3, 3, 3, 3, 3, 3, 3, 3, 3, 3, 3, 3, 3, 3, 3, 3, 3, 3, 3, 3, 3, 3, 3, 3, 3, 3, 3, 3, 3, 3, 3, 3, 3, 3, 3, 3, 3, 3, 3, 3, 3, 3, 3, 3, 3, 3, 3, 3, 3, 3, 3, 3, 3, 3, 3, 3, 3, 3, 3, 3, 3, 3, 3, 3, 3, 3, 3, 3, 3, 3, 3, 3, 3, 3, 3, 3, 3, 3, 3, 3, 3, 3, 3, 3, 3, 3, 3, 3, 3, 3, 3, 3, 3, 3, 3, 3, 3, 3, 3, 3, 3, 3, 3, 3, 3, 3, 3, 3, 3, 3, 3, 3, 3, 3, 3, 3, 3, 3, 3, 3, 3, 3, 3, 3, 3, 3, 3, 3, 3, 3])
me_cube_006.materials.append(mat_material_001)
me_cube_006.materials.append(mat_material_003)
me_cube_006.materials.append(mat_material_002)
me_cube_006.materials.append(mat_material)
me_cube_006.use_remesh_preserve_volume = False
me_cube_006.use_remesh_preserve_attributes = False
me_cube_006.use_mirror_vertex_groups = False
me_cube_006.update()

# ---- objects
ob_cube_005 = bpy.data.objects.new('Cube.005', me_cube_006)

# ---- transforms, parenting, visibility, modifiers, constraints
ob_cube_005.location = (-4.722, 7.728, -4.63)
ob_cube_005.rotation_euler = (4.712, 4.712, 0.0)
ob_cube_005.lineart.crease_threshold = 0.0

# ---- collection membership
col_collection_5.objects.link(ob_cube_005)

# ---- scene / render settings (as saved in the file)
scene.frame_start = 1; scene.frame_end = 250; scene.frame_set(1)
scene.render.engine = 'BLENDER_EEVEE_NEXT'
scene.render.image_settings.color_mode = 'RGB'
scene.render.image_settings.compression = 90
scene.render.resolution_percentage = 50
scene.render.dither_intensity = 0.0
scene.render.bake_margin = 2
scene.cycles.use_denoising = False
scene.cycles.samples = 10
scene.cycles.sampling_pattern = 'TABULATED_SOBOL'
scene.cycles.light_sampling_threshold = 0.0
scene.cycles.use_adaptive_sampling = False
scene.cycles.use_light_tree = False
scene.cycles.blur_glossy = 0.0
scene.cycles.volume_bounces = 1
scene.cycles.pixel_filter_type = 'GAUSSIAN'
scene.cycles.sample_clamp_indirect = 0.0
scene.view_settings.view_transform = 'Standard'
bpy.context.view_layer.update()

# ---- added for rendering (the .blend has no active camera and no usable light): camera, sun
cam_auto = bpy.data.cameras.new('AutoCamera')
cam_auto.lens = 50.0
cam_auto.sensor_width = 36.0
cam_auto.clip_end = 1000.0
ob_auto_camera = bpy.data.objects.new('AutoCamera', cam_auto)
scene.collection.objects.link(ob_auto_camera)
ob_auto_camera.location = (28.9846, -31.6746, 25.0643)
ob_auto_camera.rotation_euler = (1.09748, -7.21219e-08, 0.694738)
scene.camera = ob_auto_camera
light_auto_sun = bpy.data.lights.new('AutoSun', 'SUN')
light_auto_sun.energy = 3.0
light_auto_sun.angle = 0.0523599
ob_auto_sun = bpy.data.objects.new('AutoSun', light_auto_sun)
scene.collection.objects.link(ob_auto_sun)
ob_auto_sun.rotation_euler = (0.872665, 0.174533, 0.523599)
bpy.context.view_layer.update()
